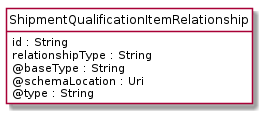

The diagram above was rendered by PlantUML. Its source (embedded in the PNG):
@startuml
hide circle
hide methods
hide stereotype
show <<Enumeration>> stereotype
skinparam class {
   BackgroundColor<<Enumeration>> #E6F5F7
   BackgroundColor<<Ref>> #FFFFE0
   BackgroundColor<<Pivot>> #FFFFFFF
   BackgroundColor<<SimpleType>> #E2F0DA
   BackgroundColor #FCF2E3
}

class ShipmentQualificationItemRelationship <<Pivot>> {
    id : String
    relationshipType : String
    @baseType : String
    @schemaLocation : Uri
    @type : String
}


@enduml